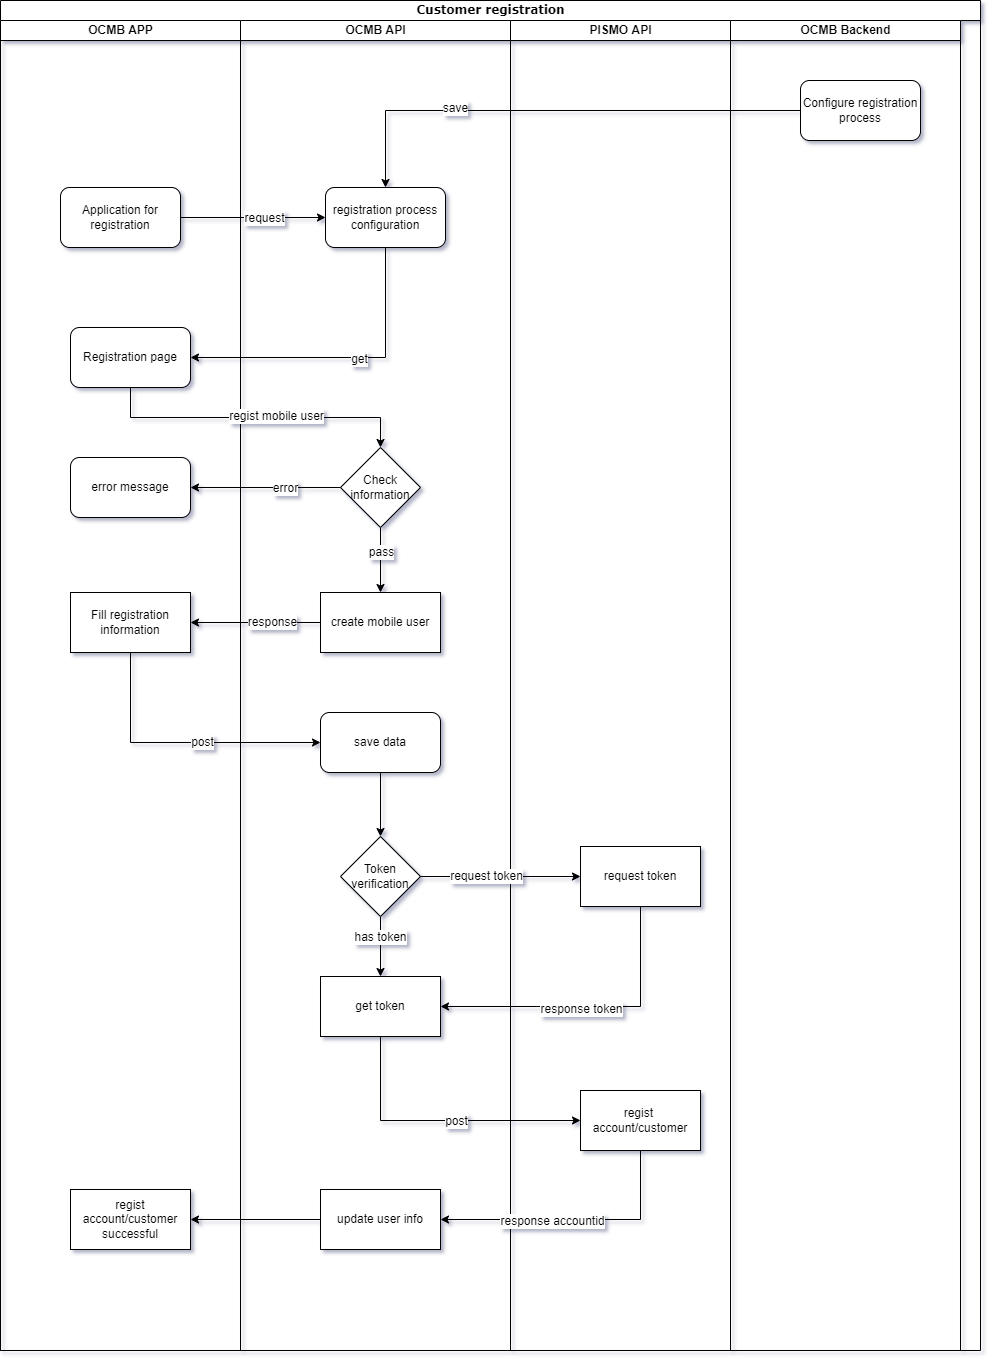

The diagram above was exported from draw.io. Its source (the exported page's mxGraphModel, read from the mxfile embedded in the PNG):
<mxGraphModel dx="2062" dy="1122" grid="1" gridSize="10" guides="1" tooltips="1" connect="1" arrows="1" fold="1" page="1" pageScale="1" pageWidth="1100" pageHeight="850" background="none" math="0" shadow="1">
  <root>
    <mxCell id="0" />
    <mxCell id="1" parent="0" />
    <mxCell id="77e6c97f196da883-1" value="&lt;div&gt;&lt;span style=&quot;font-size: 8px;&quot;&gt;Customer registration&lt;/span&gt;&lt;/div&gt;" style="swimlane;html=1;childLayout=stackLayout;startSize=20;rounded=0;shadow=0;labelBackgroundColor=none;strokeWidth=1;fontFamily=Verdana;fontSize=8;align=center;" parent="1" vertex="1">
      <mxGeometry x="70" y="40" width="980" height="1350" as="geometry">
        <mxRectangle x="70" y="40" width="190" height="30" as="alternateBounds" />
      </mxGeometry>
    </mxCell>
    <mxCell id="77e6c97f196da883-2" value="OCMB APP" style="swimlane;html=1;startSize=20;" parent="77e6c97f196da883-1" vertex="1">
      <mxGeometry y="20" width="240" height="1330" as="geometry">
        <mxRectangle x="40" y="20" width="40" height="730" as="alternateBounds" />
      </mxGeometry>
    </mxCell>
    <mxCell id="Akt3h3AdRs0SpvcwCt5--16" value="&lt;div&gt;Application for registration&lt;/div&gt;" style="rounded=1;whiteSpace=wrap;html=1;" parent="77e6c97f196da883-2" vertex="1">
      <mxGeometry x="60" y="167" width="120" height="60" as="geometry" />
    </mxCell>
    <mxCell id="Akt3h3AdRs0SpvcwCt5--24" value="&lt;div&gt;Registration page&lt;/div&gt;" style="whiteSpace=wrap;html=1;rounded=1;" parent="77e6c97f196da883-2" vertex="1">
      <mxGeometry x="70" y="307" width="120" height="60" as="geometry" />
    </mxCell>
    <mxCell id="Akt3h3AdRs0SpvcwCt5--60" value="error message" style="rounded=1;whiteSpace=wrap;html=1;" parent="77e6c97f196da883-2" vertex="1">
      <mxGeometry x="70" y="437" width="120" height="60" as="geometry" />
    </mxCell>
    <mxCell id="Akt3h3AdRs0SpvcwCt5--62" value="&lt;div&gt;Fill&amp;nbsp;&lt;span style=&quot;background-color: initial;&quot;&gt;registration information&lt;/span&gt;&lt;/div&gt;" style="whiteSpace=wrap;html=1;" parent="77e6c97f196da883-2" vertex="1">
      <mxGeometry x="70" y="572" width="120" height="60" as="geometry" />
    </mxCell>
    <mxCell id="Akt3h3AdRs0SpvcwCt5--104" value="&lt;div&gt;regist account/customer successful&lt;/div&gt;" style="whiteSpace=wrap;html=1;rounded=0;" parent="77e6c97f196da883-2" vertex="1">
      <mxGeometry x="70" y="1169" width="120" height="60" as="geometry" />
    </mxCell>
    <mxCell id="77e6c97f196da883-4" value="OCMB API" style="swimlane;html=1;startSize=20;" parent="77e6c97f196da883-1" vertex="1">
      <mxGeometry x="240" y="20" width="270" height="1330" as="geometry">
        <mxRectangle x="80" y="20" width="40" height="730" as="alternateBounds" />
      </mxGeometry>
    </mxCell>
    <mxCell id="Akt3h3AdRs0SpvcwCt5--19" value="&lt;div&gt;registration process configuration&lt;/div&gt;" style="rounded=1;whiteSpace=wrap;html=1;" parent="77e6c97f196da883-4" vertex="1">
      <mxGeometry x="85" y="167" width="120" height="60" as="geometry" />
    </mxCell>
    <mxCell id="Akt3h3AdRs0SpvcwCt5--34" value="" style="edgeStyle=orthogonalEdgeStyle;rounded=0;orthogonalLoop=1;jettySize=auto;html=1;exitX=0.5;exitY=1;exitDx=0;exitDy=0;" parent="77e6c97f196da883-4" source="Akt3h3AdRs0SpvcwCt5--31" target="Akt3h3AdRs0SpvcwCt5--33" edge="1">
      <mxGeometry relative="1" as="geometry">
        <mxPoint x="140" y="526" as="sourcePoint" />
      </mxGeometry>
    </mxCell>
    <mxCell id="2Ceq-H6tFANikrGCOVqs-34" value="pass" style="edgeLabel;html=1;align=center;verticalAlign=middle;resizable=0;points=[];" parent="Akt3h3AdRs0SpvcwCt5--34" vertex="1" connectable="0">
      <mxGeometry x="-0.2492" relative="1" as="geometry">
        <mxPoint as="offset" />
      </mxGeometry>
    </mxCell>
    <mxCell id="Akt3h3AdRs0SpvcwCt5--31" value="&lt;div&gt;Check information&lt;/div&gt;" style="rhombus;whiteSpace=wrap;html=1;" parent="77e6c97f196da883-4" vertex="1">
      <mxGeometry x="100" y="427" width="80" height="80" as="geometry" />
    </mxCell>
    <mxCell id="Akt3h3AdRs0SpvcwCt5--33" value="create mobile user" style="whiteSpace=wrap;html=1;" parent="77e6c97f196da883-4" vertex="1">
      <mxGeometry x="80" y="572" width="120" height="60" as="geometry" />
    </mxCell>
    <mxCell id="Akt3h3AdRs0SpvcwCt5--82" style="edgeStyle=orthogonalEdgeStyle;rounded=0;orthogonalLoop=1;jettySize=auto;html=1;exitX=0.5;exitY=1;exitDx=0;exitDy=0;" parent="77e6c97f196da883-4" source="Akt3h3AdRs0SpvcwCt5--71" target="Akt3h3AdRs0SpvcwCt5--81" edge="1">
      <mxGeometry relative="1" as="geometry" />
    </mxCell>
    <mxCell id="Akt3h3AdRs0SpvcwCt5--71" value="save data" style="rounded=1;whiteSpace=wrap;html=1;" parent="77e6c97f196da883-4" vertex="1">
      <mxGeometry x="80" y="692" width="120" height="60" as="geometry" />
    </mxCell>
    <mxCell id="Akt3h3AdRs0SpvcwCt5--96" style="edgeStyle=orthogonalEdgeStyle;rounded=0;orthogonalLoop=1;jettySize=auto;html=1;exitX=0.5;exitY=1;exitDx=0;exitDy=0;entryX=0.5;entryY=0;entryDx=0;entryDy=0;" parent="77e6c97f196da883-4" source="Akt3h3AdRs0SpvcwCt5--81" target="Akt3h3AdRs0SpvcwCt5--94" edge="1">
      <mxGeometry relative="1" as="geometry" />
    </mxCell>
    <mxCell id="2Ceq-H6tFANikrGCOVqs-37" value="has token" style="edgeLabel;html=1;align=center;verticalAlign=middle;resizable=0;points=[];" parent="Akt3h3AdRs0SpvcwCt5--96" vertex="1" connectable="0">
      <mxGeometry x="-0.3333" y="-1" relative="1" as="geometry">
        <mxPoint as="offset" />
      </mxGeometry>
    </mxCell>
    <mxCell id="Akt3h3AdRs0SpvcwCt5--81" value="&lt;div&gt;Token verification&lt;/div&gt;" style="rhombus;whiteSpace=wrap;html=1;" parent="77e6c97f196da883-4" vertex="1">
      <mxGeometry x="100" y="816" width="80" height="80" as="geometry" />
    </mxCell>
    <mxCell id="Akt3h3AdRs0SpvcwCt5--94" value="get token" style="rounded=0;whiteSpace=wrap;html=1;" parent="77e6c97f196da883-4" vertex="1">
      <mxGeometry x="80" y="956" width="120" height="60" as="geometry" />
    </mxCell>
    <mxCell id="Akt3h3AdRs0SpvcwCt5--101" value="update user info" style="whiteSpace=wrap;html=1;rounded=0;" parent="77e6c97f196da883-4" vertex="1">
      <mxGeometry x="80" y="1169" width="120" height="60" as="geometry" />
    </mxCell>
    <mxCell id="2Ceq-H6tFANikrGCOVqs-29" style="edgeStyle=orthogonalEdgeStyle;rounded=0;orthogonalLoop=1;jettySize=auto;html=1;exitX=0.5;exitY=1;exitDx=0;exitDy=0;" parent="77e6c97f196da883-4" edge="1">
      <mxGeometry relative="1" as="geometry">
        <mxPoint x="145" y="120" as="sourcePoint" />
        <mxPoint x="145" y="120" as="targetPoint" />
      </mxGeometry>
    </mxCell>
    <mxCell id="Akt3h3AdRs0SpvcwCt5--1" value="PISMO API" style="swimlane;html=1;startSize=20;" parent="77e6c97f196da883-1" vertex="1">
      <mxGeometry x="510" y="20" width="220" height="1330" as="geometry">
        <mxRectangle x="120" y="20" width="40" height="730" as="alternateBounds" />
      </mxGeometry>
    </mxCell>
    <mxCell id="Akt3h3AdRs0SpvcwCt5--85" value="request token" style="rounded=0;whiteSpace=wrap;html=1;" parent="Akt3h3AdRs0SpvcwCt5--1" vertex="1">
      <mxGeometry x="70" y="826" width="120" height="60" as="geometry" />
    </mxCell>
    <mxCell id="Akt3h3AdRs0SpvcwCt5--98" value="regist&amp;nbsp; account/customer" style="whiteSpace=wrap;html=1;rounded=0;" parent="Akt3h3AdRs0SpvcwCt5--1" vertex="1">
      <mxGeometry x="70" y="1070" width="120" height="60" as="geometry" />
    </mxCell>
    <mxCell id="Akt3h3AdRs0SpvcwCt5--22" style="edgeStyle=orthogonalEdgeStyle;rounded=0;orthogonalLoop=1;jettySize=auto;html=1;exitX=1;exitY=0.5;exitDx=0;exitDy=0;entryX=0;entryY=0.5;entryDx=0;entryDy=0;" parent="77e6c97f196da883-1" source="Akt3h3AdRs0SpvcwCt5--16" target="Akt3h3AdRs0SpvcwCt5--19" edge="1">
      <mxGeometry relative="1" as="geometry" />
    </mxCell>
    <mxCell id="2Ceq-H6tFANikrGCOVqs-31" value="request" style="edgeLabel;html=1;align=center;verticalAlign=middle;resizable=0;points=[];" parent="Akt3h3AdRs0SpvcwCt5--22" vertex="1" connectable="0">
      <mxGeometry x="0.1448" relative="1" as="geometry">
        <mxPoint as="offset" />
      </mxGeometry>
    </mxCell>
    <mxCell id="Akt3h3AdRs0SpvcwCt5--26" style="edgeStyle=orthogonalEdgeStyle;rounded=0;orthogonalLoop=1;jettySize=auto;html=1;exitX=0.5;exitY=1;exitDx=0;exitDy=0;entryX=1;entryY=0.5;entryDx=0;entryDy=0;" parent="77e6c97f196da883-1" source="Akt3h3AdRs0SpvcwCt5--19" target="Akt3h3AdRs0SpvcwCt5--24" edge="1">
      <mxGeometry relative="1" as="geometry" />
    </mxCell>
    <mxCell id="2Ceq-H6tFANikrGCOVqs-32" value="get" style="edgeLabel;html=1;align=center;verticalAlign=middle;resizable=0;points=[];" parent="Akt3h3AdRs0SpvcwCt5--26" vertex="1" connectable="0">
      <mxGeometry x="-0.1016" y="1" relative="1" as="geometry">
        <mxPoint as="offset" />
      </mxGeometry>
    </mxCell>
    <mxCell id="Akt3h3AdRs0SpvcwCt5--29" style="edgeStyle=orthogonalEdgeStyle;rounded=0;orthogonalLoop=1;jettySize=auto;html=1;exitX=0.5;exitY=1;exitDx=0;exitDy=0;" parent="77e6c97f196da883-1" source="Akt3h3AdRs0SpvcwCt5--24" target="Akt3h3AdRs0SpvcwCt5--31" edge="1">
      <mxGeometry relative="1" as="geometry">
        <mxPoint x="535" y="447" as="targetPoint" />
      </mxGeometry>
    </mxCell>
    <mxCell id="Akt3h3AdRs0SpvcwCt5--32" value="regist mobile user" style="edgeLabel;html=1;align=center;verticalAlign=middle;resizable=0;points=[];" parent="Akt3h3AdRs0SpvcwCt5--29" vertex="1" connectable="0">
      <mxGeometry x="0.129" y="2" relative="1" as="geometry">
        <mxPoint as="offset" />
      </mxGeometry>
    </mxCell>
    <mxCell id="Akt3h3AdRs0SpvcwCt5--61" value="" style="edgeStyle=orthogonalEdgeStyle;rounded=0;orthogonalLoop=1;jettySize=auto;html=1;" parent="77e6c97f196da883-1" source="Akt3h3AdRs0SpvcwCt5--31" target="Akt3h3AdRs0SpvcwCt5--60" edge="1">
      <mxGeometry relative="1" as="geometry" />
    </mxCell>
    <mxCell id="Akt3h3AdRs0SpvcwCt5--93" value="error" style="edgeLabel;html=1;align=center;verticalAlign=middle;resizable=0;points=[];" parent="Akt3h3AdRs0SpvcwCt5--61" vertex="1" connectable="0">
      <mxGeometry x="-0.25" relative="1" as="geometry">
        <mxPoint as="offset" />
      </mxGeometry>
    </mxCell>
    <mxCell id="Akt3h3AdRs0SpvcwCt5--63" value="" style="edgeStyle=orthogonalEdgeStyle;rounded=0;orthogonalLoop=1;jettySize=auto;html=1;" parent="77e6c97f196da883-1" source="Akt3h3AdRs0SpvcwCt5--33" target="Akt3h3AdRs0SpvcwCt5--62" edge="1">
      <mxGeometry relative="1" as="geometry" />
    </mxCell>
    <mxCell id="2Ceq-H6tFANikrGCOVqs-36" value="response" style="edgeLabel;html=1;align=center;verticalAlign=middle;resizable=0;points=[];" parent="Akt3h3AdRs0SpvcwCt5--63" vertex="1" connectable="0">
      <mxGeometry x="-0.2487" y="-1" relative="1" as="geometry">
        <mxPoint as="offset" />
      </mxGeometry>
    </mxCell>
    <mxCell id="Akt3h3AdRs0SpvcwCt5--72" style="edgeStyle=orthogonalEdgeStyle;rounded=0;orthogonalLoop=1;jettySize=auto;html=1;exitX=0.5;exitY=1;exitDx=0;exitDy=0;entryX=0;entryY=0.5;entryDx=0;entryDy=0;" parent="77e6c97f196da883-1" source="Akt3h3AdRs0SpvcwCt5--62" target="Akt3h3AdRs0SpvcwCt5--71" edge="1">
      <mxGeometry relative="1" as="geometry" />
    </mxCell>
    <mxCell id="2Ceq-H6tFANikrGCOVqs-35" value="post" style="edgeLabel;html=1;align=center;verticalAlign=middle;resizable=0;points=[];" parent="Akt3h3AdRs0SpvcwCt5--72" vertex="1" connectable="0">
      <mxGeometry x="0.1512" y="1" relative="1" as="geometry">
        <mxPoint as="offset" />
      </mxGeometry>
    </mxCell>
    <mxCell id="Akt3h3AdRs0SpvcwCt5--90" style="edgeStyle=orthogonalEdgeStyle;rounded=0;orthogonalLoop=1;jettySize=auto;html=1;exitX=1;exitY=0.5;exitDx=0;exitDy=0;entryX=0;entryY=0.5;entryDx=0;entryDy=0;" parent="77e6c97f196da883-1" source="Akt3h3AdRs0SpvcwCt5--81" target="Akt3h3AdRs0SpvcwCt5--85" edge="1">
      <mxGeometry relative="1" as="geometry" />
    </mxCell>
    <mxCell id="Akt3h3AdRs0SpvcwCt5--92" value="&lt;div&gt;&lt;span style=&quot;font-size: 11px;&quot;&gt;request token&lt;/span&gt;&lt;/div&gt;" style="edgeLabel;html=1;align=center;verticalAlign=middle;resizable=0;points=[];" parent="Akt3h3AdRs0SpvcwCt5--90" vertex="1" connectable="0">
      <mxGeometry x="-0.1875" y="1" relative="1" as="geometry">
        <mxPoint as="offset" />
      </mxGeometry>
    </mxCell>
    <mxCell id="Akt3h3AdRs0SpvcwCt5--97" style="edgeStyle=orthogonalEdgeStyle;rounded=0;orthogonalLoop=1;jettySize=auto;html=1;exitX=0.5;exitY=1;exitDx=0;exitDy=0;entryX=1;entryY=0.5;entryDx=0;entryDy=0;" parent="77e6c97f196da883-1" source="Akt3h3AdRs0SpvcwCt5--85" target="Akt3h3AdRs0SpvcwCt5--94" edge="1">
      <mxGeometry relative="1" as="geometry" />
    </mxCell>
    <mxCell id="2Ceq-H6tFANikrGCOVqs-38" value="response token" style="edgeLabel;html=1;align=center;verticalAlign=middle;resizable=0;points=[];" parent="Akt3h3AdRs0SpvcwCt5--97" vertex="1" connectable="0">
      <mxGeometry x="0.0685" y="2" relative="1" as="geometry">
        <mxPoint as="offset" />
      </mxGeometry>
    </mxCell>
    <mxCell id="Akt3h3AdRs0SpvcwCt5--100" style="edgeStyle=orthogonalEdgeStyle;rounded=0;orthogonalLoop=1;jettySize=auto;html=1;exitX=0.5;exitY=1;exitDx=0;exitDy=0;entryX=0;entryY=0.5;entryDx=0;entryDy=0;" parent="77e6c97f196da883-1" source="Akt3h3AdRs0SpvcwCt5--94" target="Akt3h3AdRs0SpvcwCt5--98" edge="1">
      <mxGeometry relative="1" as="geometry" />
    </mxCell>
    <mxCell id="2Ceq-H6tFANikrGCOVqs-39" value="post" style="edgeLabel;html=1;align=center;verticalAlign=middle;resizable=0;points=[];" parent="Akt3h3AdRs0SpvcwCt5--100" vertex="1" connectable="0">
      <mxGeometry x="0.119" relative="1" as="geometry">
        <mxPoint as="offset" />
      </mxGeometry>
    </mxCell>
    <mxCell id="Akt3h3AdRs0SpvcwCt5--103" style="edgeStyle=orthogonalEdgeStyle;rounded=0;orthogonalLoop=1;jettySize=auto;html=1;exitX=0.5;exitY=1;exitDx=0;exitDy=0;entryX=1;entryY=0.5;entryDx=0;entryDy=0;" parent="77e6c97f196da883-1" source="Akt3h3AdRs0SpvcwCt5--98" target="Akt3h3AdRs0SpvcwCt5--101" edge="1">
      <mxGeometry relative="1" as="geometry" />
    </mxCell>
    <mxCell id="2Ceq-H6tFANikrGCOVqs-41" value="response accountid" style="edgeLabel;html=1;align=center;verticalAlign=middle;resizable=0;points=[];" parent="Akt3h3AdRs0SpvcwCt5--103" vertex="1" connectable="0">
      <mxGeometry x="0.1715" y="1" relative="1" as="geometry">
        <mxPoint as="offset" />
      </mxGeometry>
    </mxCell>
    <mxCell id="Akt3h3AdRs0SpvcwCt5--105" value="" style="edgeStyle=orthogonalEdgeStyle;rounded=0;orthogonalLoop=1;jettySize=auto;html=1;" parent="77e6c97f196da883-1" source="Akt3h3AdRs0SpvcwCt5--101" target="Akt3h3AdRs0SpvcwCt5--104" edge="1">
      <mxGeometry relative="1" as="geometry" />
    </mxCell>
    <mxCell id="2Ceq-H6tFANikrGCOVqs-18" value="OCMB Backend" style="swimlane;html=1;startSize=20;" parent="77e6c97f196da883-1" vertex="1">
      <mxGeometry x="730" y="20" width="230" height="1330" as="geometry">
        <mxRectangle x="120" y="20" width="40" height="730" as="alternateBounds" />
      </mxGeometry>
    </mxCell>
    <mxCell id="2Ceq-H6tFANikrGCOVqs-24" value="&lt;div&gt;Configure registration process&lt;/div&gt;" style="rounded=1;whiteSpace=wrap;html=1;" parent="2Ceq-H6tFANikrGCOVqs-18" vertex="1">
      <mxGeometry x="70" y="60" width="120" height="60" as="geometry" />
    </mxCell>
    <mxCell id="2Ceq-H6tFANikrGCOVqs-28" style="edgeStyle=orthogonalEdgeStyle;rounded=0;orthogonalLoop=1;jettySize=auto;html=1;exitX=0;exitY=0.5;exitDx=0;exitDy=0;entryX=0.5;entryY=0;entryDx=0;entryDy=0;" parent="77e6c97f196da883-1" source="2Ceq-H6tFANikrGCOVqs-24" target="Akt3h3AdRs0SpvcwCt5--19" edge="1">
      <mxGeometry relative="1" as="geometry">
        <mxPoint x="445" y="110" as="targetPoint" />
      </mxGeometry>
    </mxCell>
    <mxCell id="2Ceq-H6tFANikrGCOVqs-30" value="save&lt;br&gt;" style="edgeLabel;html=1;align=center;verticalAlign=middle;resizable=0;points=[];" parent="2Ceq-H6tFANikrGCOVqs-28" vertex="1" connectable="0">
      <mxGeometry x="0.4085" y="-3" relative="1" as="geometry">
        <mxPoint as="offset" />
      </mxGeometry>
    </mxCell>
  </root>
</mxGraphModel>